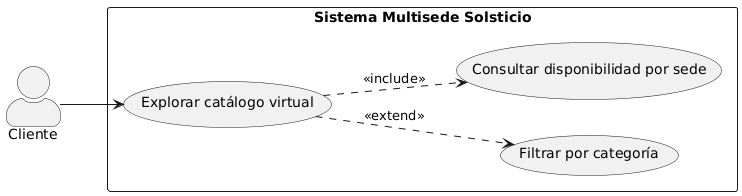

The diagram above was rendered by PlantUML. Its source (embedded in the PNG):
@startuml 222_explorar_catalogo
left to right direction
skinparam packageStyle rectangle
skinparam shadowing false
skinparam actorStyle awesome

actor "Cliente" as CLI

rectangle "Sistema Multisede Solsticio" {
  usecase "Explorar catálogo virtual"          as UC01
  usecase "Filtrar por categoría"              as UC01A
  usecase "Consultar disponibilidad por sede"  as UC01B

  UC01 ..> UC01A : <<extend>>
  UC01 ..> UC01B : <<include>>
}

CLI --> UC01
@enduml